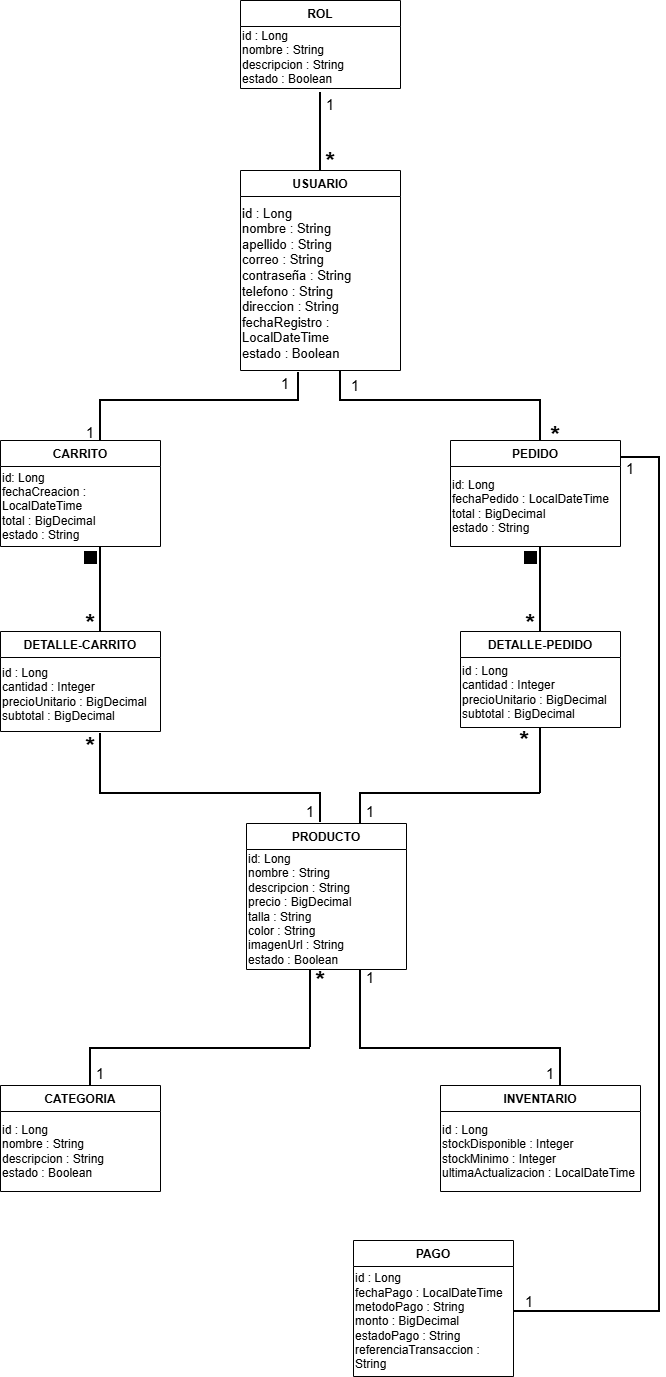

The diagram above was exported from draw.io. Its source (the exported page's mxGraphModel, read from the mxfile embedded in the PNG):
<mxGraphModel dx="860" dy="465" grid="1" gridSize="10" guides="1" tooltips="1" connect="1" arrows="1" fold="1" page="1" pageScale="1" pageWidth="1169" pageHeight="1654" background="light-dark(#FFFFFF,#EDEDED)" math="0" shadow="0">
  <root>
    <mxCell id="0" />
    <mxCell id="1" parent="0" />
    <mxCell id="P1eM6c0pJ-mcVtUxTtwg-9" parent="1" style="swimlane;fontStyle=1;align=center;verticalAlign=top;childLayout=stackLayout;horizontal=1;startSize=26;horizontalStack=0;resizeParent=1;resizeParentMax=0;resizeLast=0;collapsible=1;marginBottom=0;whiteSpace=wrap;html=1;" value="USUARIO" vertex="1">
      <mxGeometry height="200" width="160" x="517" y="320" as="geometry" />
    </mxCell>
    <mxCell id="P1eM6c0pJ-mcVtUxTtwg-135" parent="P1eM6c0pJ-mcVtUxTtwg-9" style="text;html=1;whiteSpace=wrap;strokeColor=none;fillColor=none;align=left;verticalAlign=middle;rounded=0;fontSize=13;" value="id : Long&lt;br&gt;nombre : String&lt;br&gt;apellido : String&lt;br&gt;correo : String&lt;br&gt;contraseña : String&lt;br&gt;telefono : String&lt;br&gt;direccion : String&lt;br&gt;fechaRegistro : LocalDateTime&lt;br&gt;estado : Boolean" vertex="1">
      <mxGeometry height="174" width="160" y="26" as="geometry" />
    </mxCell>
    <mxCell id="P1eM6c0pJ-mcVtUxTtwg-13" parent="1" style="swimlane;fontStyle=1;align=center;verticalAlign=top;childLayout=stackLayout;horizontal=1;startSize=26;horizontalStack=0;resizeParent=1;resizeParentMax=0;resizeLast=0;collapsible=1;marginBottom=0;whiteSpace=wrap;html=1;" value="DETALLE-CARRITO" vertex="1">
      <mxGeometry height="100" width="160" x="277" y="781" as="geometry" />
    </mxCell>
    <mxCell id="P1eM6c0pJ-mcVtUxTtwg-143" parent="P1eM6c0pJ-mcVtUxTtwg-13" style="text;html=1;whiteSpace=wrap;strokeColor=none;fillColor=none;align=left;verticalAlign=middle;rounded=0;" value="id : Long&lt;br&gt;cantidad : Integer&lt;br&gt;precioUnitario : BigDecimal&lt;br&gt;subtotal : BigDecimal" vertex="1">
      <mxGeometry height="74" width="160" y="26" as="geometry" />
    </mxCell>
    <mxCell id="P1eM6c0pJ-mcVtUxTtwg-21" parent="1" style="swimlane;fontStyle=1;align=center;verticalAlign=top;childLayout=stackLayout;horizontal=1;startSize=26;horizontalStack=0;resizeParent=1;resizeParentMax=0;resizeLast=0;collapsible=1;marginBottom=0;whiteSpace=wrap;html=1;" value="CATEGORIA" vertex="1">
      <mxGeometry height="106" width="160" x="277" y="1235" as="geometry" />
    </mxCell>
    <mxCell id="P1eM6c0pJ-mcVtUxTtwg-136" parent="P1eM6c0pJ-mcVtUxTtwg-21" style="text;html=1;whiteSpace=wrap;strokeColor=none;fillColor=none;align=left;verticalAlign=middle;rounded=0;" value="id : Long&lt;br&gt;nombre : String&lt;br&gt;descripcion : String&lt;br&gt;estado : Boolean" vertex="1">
      <mxGeometry height="80" width="160" y="26" as="geometry" />
    </mxCell>
    <mxCell id="P1eM6c0pJ-mcVtUxTtwg-25" parent="1" style="swimlane;fontStyle=1;align=center;verticalAlign=top;childLayout=stackLayout;horizontal=1;startSize=26;horizontalStack=0;resizeParent=1;resizeParentMax=0;resizeLast=0;collapsible=1;marginBottom=0;whiteSpace=wrap;html=1;" value="DETALLE-PEDIDO" vertex="1">
      <mxGeometry height="96" width="160" x="737" y="781" as="geometry">
        <mxRectangle height="30" width="140" x="740" y="686" as="alternateBounds" />
      </mxGeometry>
    </mxCell>
    <mxCell id="P1eM6c0pJ-mcVtUxTtwg-145" parent="P1eM6c0pJ-mcVtUxTtwg-25" style="text;html=1;whiteSpace=wrap;strokeColor=none;fillColor=none;align=left;verticalAlign=middle;rounded=0;" value="id : Long&lt;br&gt;cantidad : Integer&lt;br&gt;precioUnitario : BigDecimal&lt;br&gt;subtotal : BigDecimal" vertex="1">
      <mxGeometry height="70" width="160" y="26" as="geometry" />
    </mxCell>
    <mxCell id="P1eM6c0pJ-mcVtUxTtwg-29" parent="1" style="swimlane;fontStyle=1;align=center;verticalAlign=top;childLayout=stackLayout;horizontal=1;startSize=26;horizontalStack=0;resizeParent=1;resizeParentMax=0;resizeLast=0;collapsible=1;marginBottom=0;whiteSpace=wrap;html=1;" value="PEDIDO" vertex="1">
      <mxGeometry height="106" width="170" x="727" y="590" as="geometry" />
    </mxCell>
    <mxCell id="P1eM6c0pJ-mcVtUxTtwg-140" parent="P1eM6c0pJ-mcVtUxTtwg-29" style="text;html=1;whiteSpace=wrap;strokeColor=none;fillColor=none;align=left;verticalAlign=middle;rounded=0;" value="id: Long&lt;br&gt;fechaPedido : LocalDateTime&lt;br&gt;total : BigDecimal&lt;br&gt;estado : String" vertex="1">
      <mxGeometry height="80" width="170" y="26" as="geometry" />
    </mxCell>
    <mxCell id="P1eM6c0pJ-mcVtUxTtwg-33" parent="1" style="swimlane;fontStyle=1;align=center;verticalAlign=top;childLayout=stackLayout;horizontal=1;startSize=26;horizontalStack=0;resizeParent=1;resizeParentMax=0;resizeLast=0;collapsible=1;marginBottom=0;whiteSpace=wrap;html=1;" value="INVENTARIO" vertex="1">
      <mxGeometry height="106" width="200" x="717" y="1235" as="geometry" />
    </mxCell>
    <mxCell id="P1eM6c0pJ-mcVtUxTtwg-138" parent="P1eM6c0pJ-mcVtUxTtwg-33" style="text;html=1;whiteSpace=wrap;strokeColor=none;fillColor=none;align=left;verticalAlign=middle;rounded=0;" value="id : Long&lt;br&gt;stockDisponible : Integer&lt;br&gt;stockMinimo : Integer&lt;br&gt;ultimaActualizacion : LocalDateTime" vertex="1">
      <mxGeometry height="80" width="200" y="26" as="geometry" />
    </mxCell>
    <mxCell id="P1eM6c0pJ-mcVtUxTtwg-41" parent="1" style="swimlane;fontStyle=1;align=center;verticalAlign=top;childLayout=stackLayout;horizontal=1;startSize=26;horizontalStack=0;resizeParent=1;resizeParentMax=0;resizeLast=0;collapsible=1;marginBottom=0;whiteSpace=wrap;html=1;" value="PAGO" vertex="1">
      <mxGeometry height="136" width="160" x="630" y="1390" as="geometry" />
    </mxCell>
    <mxCell id="P1eM6c0pJ-mcVtUxTtwg-147" parent="P1eM6c0pJ-mcVtUxTtwg-41" style="text;html=1;whiteSpace=wrap;strokeColor=none;fillColor=none;align=left;verticalAlign=middle;rounded=0;" value="id : Long&lt;br&gt;fechaPago : LocalDateTime&lt;br&gt;metodoPago : String&lt;br&gt;monto : BigDecimal&lt;br&gt;estadoPago : String&lt;br&gt;referenciaTransaccion : String" vertex="1">
      <mxGeometry height="110" width="160" y="26" as="geometry" />
    </mxCell>
    <mxCell id="P1eM6c0pJ-mcVtUxTtwg-45" parent="1" style="swimlane;fontStyle=1;align=center;verticalAlign=top;childLayout=stackLayout;horizontal=1;startSize=26;horizontalStack=0;resizeParent=1;resizeParentMax=0;resizeLast=0;collapsible=1;marginBottom=0;whiteSpace=wrap;html=1;" value="CARRITO" vertex="1">
      <mxGeometry height="106" width="160" x="277" y="590" as="geometry" />
    </mxCell>
    <mxCell id="P1eM6c0pJ-mcVtUxTtwg-139" parent="P1eM6c0pJ-mcVtUxTtwg-45" style="text;html=1;whiteSpace=wrap;strokeColor=none;fillColor=none;align=left;verticalAlign=middle;rounded=0;" value="id: Long&lt;br&gt;fechaCreacion : LocalDateTime&lt;br&gt;total : BigDecimal&lt;br&gt;estado : String" vertex="1">
      <mxGeometry height="80" width="160" y="26" as="geometry" />
    </mxCell>
    <mxCell id="P1eM6c0pJ-mcVtUxTtwg-49" parent="1" style="swimlane;fontStyle=1;align=center;verticalAlign=top;childLayout=stackLayout;horizontal=1;startSize=26;horizontalStack=0;resizeParent=1;resizeParentMax=0;resizeLast=0;collapsible=1;marginBottom=0;whiteSpace=wrap;html=1;" value="PRODUCTO" vertex="1">
      <mxGeometry height="146" width="160" x="523" y="973" as="geometry" />
    </mxCell>
    <mxCell id="P1eM6c0pJ-mcVtUxTtwg-137" parent="P1eM6c0pJ-mcVtUxTtwg-49" style="text;html=1;whiteSpace=wrap;strokeColor=none;fillColor=none;align=left;verticalAlign=middle;rounded=0;" value="id: Long&lt;br&gt;nombre : String&lt;br&gt;descripcion : String&lt;br&gt;precio : BigDecimal&lt;br&gt;talla : String&lt;br&gt;color : String&lt;br&gt;imagenUrl : String&lt;br&gt;estado : Boolean" vertex="1">
      <mxGeometry height="120" width="160" y="26" as="geometry" />
    </mxCell>
    <mxCell id="P1eM6c0pJ-mcVtUxTtwg-53" parent="1" style="swimlane;fontStyle=1;align=center;verticalAlign=top;childLayout=stackLayout;horizontal=1;startSize=26;horizontalStack=0;resizeParent=1;resizeParentMax=0;resizeLast=0;collapsible=1;marginBottom=0;whiteSpace=wrap;html=1;" value="ROL" vertex="1">
      <mxGeometry height="88" width="160" x="517" y="150" as="geometry" />
    </mxCell>
    <mxCell id="P1eM6c0pJ-mcVtUxTtwg-133" parent="P1eM6c0pJ-mcVtUxTtwg-53" style="text;html=1;whiteSpace=wrap;strokeColor=none;fillColor=none;align=left;verticalAlign=middle;rounded=0;" value="id : Long&lt;br&gt;nombre : String&lt;br&gt;descripcion : String&lt;br&gt;estado : Boolean" vertex="1">
      <mxGeometry height="62" width="160" y="26" as="geometry" />
    </mxCell>
    <mxCell id="P1eM6c0pJ-mcVtUxTtwg-56" parent="1" style="line;strokeWidth=2;direction=south;html=1;" value="" vertex="1">
      <mxGeometry height="78" width="10" x="592" y="242" as="geometry" />
    </mxCell>
    <mxCell id="P1eM6c0pJ-mcVtUxTtwg-57" parent="1" style="text;html=1;whiteSpace=wrap;strokeColor=none;fillColor=none;align=center;verticalAlign=middle;rounded=0;" value="&lt;font style=&quot;font-size: 15px;&quot;&gt;1&lt;/font&gt;" vertex="1">
      <mxGeometry height="24" width="60" x="577" y="242" as="geometry" />
    </mxCell>
    <mxCell id="P1eM6c0pJ-mcVtUxTtwg-58" parent="1" style="text;html=1;whiteSpace=wrap;strokeColor=none;fillColor=none;align=center;verticalAlign=middle;rounded=0;fontSize=25;" value="&lt;b&gt;*&lt;/b&gt;" vertex="1">
      <mxGeometry height="20" width="50" x="582" y="300" as="geometry" />
    </mxCell>
    <mxCell id="P1eM6c0pJ-mcVtUxTtwg-68" parent="1" style="line;strokeWidth=2;direction=south;html=1;" value="" vertex="1">
      <mxGeometry height="28" width="10" x="570" y="522" as="geometry" />
    </mxCell>
    <mxCell id="P1eM6c0pJ-mcVtUxTtwg-69" parent="1" style="line;strokeWidth=2;html=1;" value="" vertex="1">
      <mxGeometry height="10" width="200" x="376" y="545" as="geometry" />
    </mxCell>
    <mxCell id="P1eM6c0pJ-mcVtUxTtwg-70" parent="1" style="line;strokeWidth=2;direction=south;html=1;" value="" vertex="1">
      <mxGeometry height="41" width="10" x="372" y="549" as="geometry" />
    </mxCell>
    <mxCell id="P1eM6c0pJ-mcVtUxTtwg-71" parent="1" style="text;html=1;whiteSpace=wrap;strokeColor=none;fillColor=none;align=center;verticalAlign=middle;rounded=0;" value="&lt;font style=&quot;font-size: 15px;&quot;&gt;1&lt;/font&gt;" vertex="1">
      <mxGeometry height="24" width="60" x="532" y="521" as="geometry" />
    </mxCell>
    <mxCell id="P1eM6c0pJ-mcVtUxTtwg-72" parent="1" style="text;html=1;whiteSpace=wrap;strokeColor=none;fillColor=none;align=center;verticalAlign=middle;rounded=0;" value="&lt;font style=&quot;font-size: 15px;&quot;&gt;1&lt;/font&gt;" vertex="1">
      <mxGeometry height="24" width="60" x="337" y="570" as="geometry" />
    </mxCell>
    <mxCell id="P1eM6c0pJ-mcVtUxTtwg-73" parent="1" style="line;strokeWidth=2;direction=south;html=1;" value="" vertex="1">
      <mxGeometry height="41" width="10" x="812" y="549" as="geometry" />
    </mxCell>
    <mxCell id="P1eM6c0pJ-mcVtUxTtwg-74" parent="1" style="text;html=1;whiteSpace=wrap;strokeColor=none;fillColor=none;align=center;verticalAlign=middle;rounded=0;fontSize=25;" value="&lt;b&gt;*&lt;/b&gt;" vertex="1">
      <mxGeometry height="20" width="50" x="807" y="574" as="geometry" />
    </mxCell>
    <mxCell id="P1eM6c0pJ-mcVtUxTtwg-75" parent="1" style="line;strokeWidth=2;direction=south;html=1;" value="" vertex="1">
      <mxGeometry height="78" width="10" x="582" y="1119" as="geometry" />
    </mxCell>
    <mxCell id="P1eM6c0pJ-mcVtUxTtwg-76" parent="1" style="line;strokeWidth=2;html=1;" value="" vertex="1">
      <mxGeometry height="10" width="220" x="367" y="1193" as="geometry" />
    </mxCell>
    <mxCell id="P1eM6c0pJ-mcVtUxTtwg-77" parent="1" style="line;strokeWidth=2;direction=south;html=1;" value="" vertex="1">
      <mxGeometry height="38" width="10" x="362" y="1197" as="geometry" />
    </mxCell>
    <mxCell id="P1eM6c0pJ-mcVtUxTtwg-78" parent="1" style="text;html=1;whiteSpace=wrap;strokeColor=none;fillColor=none;align=center;verticalAlign=middle;rounded=0;fontSize=25;" value="&lt;b&gt;*&lt;/b&gt;" vertex="1">
      <mxGeometry height="20" width="50" x="572" y="1119" as="geometry" />
    </mxCell>
    <mxCell id="P1eM6c0pJ-mcVtUxTtwg-79" parent="1" style="text;html=1;whiteSpace=wrap;strokeColor=none;fillColor=none;align=center;verticalAlign=middle;rounded=0;" value="&lt;font style=&quot;font-size: 15px;&quot;&gt;1&lt;/font&gt;" vertex="1">
      <mxGeometry height="24" width="60" x="347" y="1211" as="geometry" />
    </mxCell>
    <mxCell id="P1eM6c0pJ-mcVtUxTtwg-80" parent="1" style="line;strokeWidth=2;direction=south;html=1;" value="" vertex="1">
      <mxGeometry height="38" width="10" x="832" y="1197" as="geometry" />
    </mxCell>
    <mxCell id="P1eM6c0pJ-mcVtUxTtwg-81" parent="1" style="line;strokeWidth=2;html=1;" value="" vertex="1">
      <mxGeometry height="10" width="201" x="636" y="1193" as="geometry" />
    </mxCell>
    <mxCell id="P1eM6c0pJ-mcVtUxTtwg-82" parent="1" style="line;strokeWidth=2;direction=south;html=1;" value="" vertex="1">
      <mxGeometry height="78" width="10" x="632" y="1119" as="geometry" />
    </mxCell>
    <mxCell id="P1eM6c0pJ-mcVtUxTtwg-83" parent="1" style="text;html=1;whiteSpace=wrap;strokeColor=none;fillColor=none;align=center;verticalAlign=middle;rounded=0;" value="&lt;font style=&quot;font-size: 15px;&quot;&gt;1&lt;/font&gt;" vertex="1">
      <mxGeometry height="24" width="60" x="797" y="1211" as="geometry" />
    </mxCell>
    <mxCell id="P1eM6c0pJ-mcVtUxTtwg-84" parent="1" style="text;html=1;whiteSpace=wrap;strokeColor=none;fillColor=none;align=center;verticalAlign=middle;rounded=0;" value="&lt;font style=&quot;font-size: 15px;&quot;&gt;1&lt;/font&gt;" vertex="1">
      <mxGeometry height="24" width="60" x="617" y="1115" as="geometry" />
    </mxCell>
    <mxCell id="P1eM6c0pJ-mcVtUxTtwg-85" parent="1" style="line;strokeWidth=2;html=1;" value="" vertex="1">
      <mxGeometry height="10" width="200" x="616" y="545" as="geometry" />
    </mxCell>
    <mxCell id="P1eM6c0pJ-mcVtUxTtwg-86" parent="1" style="line;strokeWidth=2;direction=south;html=1;" value="" vertex="1">
      <mxGeometry height="28" width="10" x="612" y="521" as="geometry" />
    </mxCell>
    <mxCell id="P1eM6c0pJ-mcVtUxTtwg-88" parent="1" style="text;html=1;whiteSpace=wrap;strokeColor=none;fillColor=none;align=center;verticalAlign=middle;rounded=0;" value="&lt;font style=&quot;font-size: 15px;&quot;&gt;1&lt;/font&gt;" vertex="1">
      <mxGeometry height="24" width="60" x="602" y="523" as="geometry" />
    </mxCell>
    <mxCell id="P1eM6c0pJ-mcVtUxTtwg-89" parent="1" style="line;strokeWidth=2;direction=south;html=1;" value="" vertex="1">
      <mxGeometry height="86" width="10" x="372" y="696" as="geometry" />
    </mxCell>
    <mxCell id="P1eM6c0pJ-mcVtUxTtwg-92" parent="1" style="text;html=1;whiteSpace=wrap;strokeColor=none;fillColor=none;align=center;verticalAlign=middle;rounded=0;fontSize=25;" value="&lt;b&gt;*&lt;/b&gt;" vertex="1">
      <mxGeometry height="20" width="50" x="342" y="762" as="geometry" />
    </mxCell>
    <mxCell id="P1eM6c0pJ-mcVtUxTtwg-95" parent="1" style="whiteSpace=wrap;html=1;aspect=fixed;strokeWidth=3;fillColor=#000000;fontColor=#ffffff;strokeColor=#000000;" value="" vertex="1">
      <mxGeometry height="10" width="10" x="362" y="702" as="geometry" />
    </mxCell>
    <mxCell id="P1eM6c0pJ-mcVtUxTtwg-96" parent="1" style="line;strokeWidth=2;direction=south;html=1;" value="" vertex="1">
      <mxGeometry height="59" width="10" x="372" y="883" as="geometry" />
    </mxCell>
    <mxCell id="P1eM6c0pJ-mcVtUxTtwg-97" parent="1" style="line;strokeWidth=2;html=1;" value="" vertex="1">
      <mxGeometry height="10" width="220" x="376" y="938" as="geometry" />
    </mxCell>
    <mxCell id="P1eM6c0pJ-mcVtUxTtwg-98" parent="1" style="line;strokeWidth=2;direction=south;html=1;" value="" vertex="1">
      <mxGeometry height="30" width="10" x="592" y="942" as="geometry" />
    </mxCell>
    <mxCell id="P1eM6c0pJ-mcVtUxTtwg-99" parent="1" style="text;html=1;whiteSpace=wrap;strokeColor=none;fillColor=none;align=center;verticalAlign=middle;rounded=0;" value="&lt;font style=&quot;font-size: 15px;&quot;&gt;1&lt;/font&gt;" vertex="1">
      <mxGeometry height="24" width="60" x="557" y="949" as="geometry" />
    </mxCell>
    <mxCell id="P1eM6c0pJ-mcVtUxTtwg-100" parent="1" style="text;html=1;whiteSpace=wrap;strokeColor=none;fillColor=none;align=center;verticalAlign=middle;rounded=0;fontSize=25;" value="&lt;b&gt;*&lt;/b&gt;" vertex="1">
      <mxGeometry height="20" width="50" x="342" y="885" as="geometry" />
    </mxCell>
    <mxCell id="P1eM6c0pJ-mcVtUxTtwg-101" parent="1" style="line;strokeWidth=2;direction=south;html=1;" value="" vertex="1">
      <mxGeometry height="86" width="10" x="812" y="696" as="geometry" />
    </mxCell>
    <mxCell id="P1eM6c0pJ-mcVtUxTtwg-102" parent="1" style="text;html=1;whiteSpace=wrap;strokeColor=none;fillColor=none;align=center;verticalAlign=middle;rounded=0;fontSize=25;" value="&lt;b&gt;*&lt;/b&gt;" vertex="1">
      <mxGeometry height="20" width="50" x="782" y="762" as="geometry" />
    </mxCell>
    <mxCell id="P1eM6c0pJ-mcVtUxTtwg-103" parent="1" style="whiteSpace=wrap;html=1;aspect=fixed;strokeWidth=3;fillColor=#000000;fontColor=#ffffff;strokeColor=#000000;" value="" vertex="1">
      <mxGeometry height="10" width="10" x="802" y="702" as="geometry" />
    </mxCell>
    <mxCell id="P1eM6c0pJ-mcVtUxTtwg-106" parent="1" style="line;strokeWidth=2;direction=south;html=1;" value="" vertex="1">
      <mxGeometry height="66" width="10" x="812" y="877" as="geometry" />
    </mxCell>
    <mxCell id="P1eM6c0pJ-mcVtUxTtwg-107" parent="1" style="text;html=1;whiteSpace=wrap;strokeColor=none;fillColor=none;align=center;verticalAlign=middle;rounded=0;fontSize=25;" value="&lt;b&gt;*&lt;/b&gt;" vertex="1">
      <mxGeometry height="20" width="50" x="776" y="879" as="geometry" />
    </mxCell>
    <mxCell id="P1eM6c0pJ-mcVtUxTtwg-108" parent="1" style="line;strokeWidth=2;direction=south;html=1;" value="" vertex="1">
      <mxGeometry height="30" width="10" x="632" y="943" as="geometry" />
    </mxCell>
    <mxCell id="P1eM6c0pJ-mcVtUxTtwg-109" parent="1" style="line;strokeWidth=2;html=1;" value="" vertex="1">
      <mxGeometry height="10" width="181" x="636" y="938" as="geometry" />
    </mxCell>
    <mxCell id="P1eM6c0pJ-mcVtUxTtwg-110" parent="1" style="text;html=1;whiteSpace=wrap;strokeColor=none;fillColor=none;align=center;verticalAlign=middle;rounded=0;" value="&lt;font style=&quot;font-size: 15px;&quot;&gt;1&lt;/font&gt;" vertex="1">
      <mxGeometry height="24" width="60" x="617" y="949" as="geometry" />
    </mxCell>
    <mxCell id="P1eM6c0pJ-mcVtUxTtwg-111" parent="1" style="line;strokeWidth=2;direction=south;html=1;" value="" vertex="1">
      <mxGeometry height="852" width="10" x="931" y="608" as="geometry" />
    </mxCell>
    <mxCell id="P1eM6c0pJ-mcVtUxTtwg-112" parent="1" style="line;strokeWidth=2;html=1;" value="" vertex="1">
      <mxGeometry height="10" width="40" x="897" y="602" as="geometry" />
    </mxCell>
    <mxCell id="P1eM6c0pJ-mcVtUxTtwg-113" parent="1" style="line;strokeWidth=2;html=1;" value="" vertex="1">
      <mxGeometry height="10" width="147" x="790" y="1456" as="geometry" />
    </mxCell>
    <mxCell id="P1eM6c0pJ-mcVtUxTtwg-114" parent="1" style="text;html=1;whiteSpace=wrap;strokeColor=none;fillColor=none;align=center;verticalAlign=middle;rounded=0;" value="&lt;font style=&quot;font-size: 15px;&quot;&gt;1&lt;/font&gt;" vertex="1">
      <mxGeometry height="24" width="60" x="877" y="606" as="geometry" />
    </mxCell>
    <mxCell id="P1eM6c0pJ-mcVtUxTtwg-115" parent="1" style="text;html=1;whiteSpace=wrap;strokeColor=none;fillColor=none;align=center;verticalAlign=middle;rounded=0;" value="&lt;font style=&quot;font-size: 15px;&quot;&gt;1&lt;/font&gt;" vertex="1">
      <mxGeometry height="24" width="60" x="776" y="1439" as="geometry" />
    </mxCell>
  </root>
</mxGraphModel>